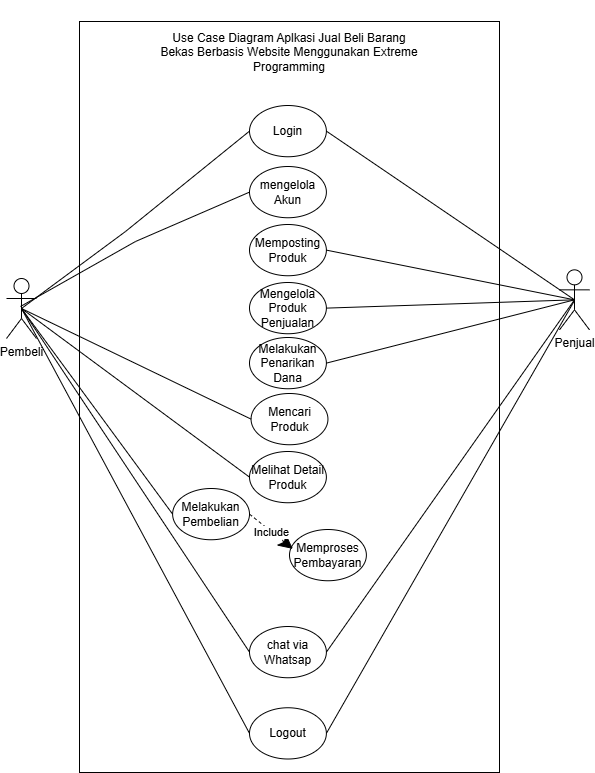

The diagram above was exported from draw.io. Its source (the exported page's mxGraphModel, read from the mxfile embedded in the PNG):
<mxGraphModel dx="2246" dy="2360" grid="0" gridSize="10" guides="1" tooltips="1" connect="1" arrows="1" fold="1" page="1" pageScale="1" pageWidth="827" pageHeight="1169" math="0" shadow="0">
  <root>
    <mxCell id="0" />
    <mxCell id="1" parent="0" />
    <mxCell id="Qiln2Udq4f9jKBJR1uHp-2" value="" style="rounded=0;whiteSpace=wrap;html=1;movable=1;resizable=1;rotatable=1;deletable=1;editable=1;locked=0;connectable=1;" vertex="1" parent="1">
      <mxGeometry x="180" y="-901" width="420" height="751" as="geometry" />
    </mxCell>
    <mxCell id="Qiln2Udq4f9jKBJR1uHp-3" value="Use Case Diagram Aplkasi Jual Beli Barang Bekas Berbasis Website Menggunakan Extreme Programming" style="text;html=1;align=center;verticalAlign=middle;whiteSpace=wrap;rounded=0;" vertex="1" parent="1">
      <mxGeometry x="260" y="-915" width="260" height="90" as="geometry" />
    </mxCell>
    <mxCell id="Qiln2Udq4f9jKBJR1uHp-4" style="edgeStyle=orthogonalEdgeStyle;rounded=0;orthogonalLoop=1;jettySize=auto;html=1;exitX=0.5;exitY=0;exitDx=0;exitDy=0;entryX=0.5;entryY=0;entryDx=0;entryDy=0;" edge="1" parent="1" source="Qiln2Udq4f9jKBJR1uHp-3" target="Qiln2Udq4f9jKBJR1uHp-3">
      <mxGeometry relative="1" as="geometry" />
    </mxCell>
    <mxCell id="Qiln2Udq4f9jKBJR1uHp-5" value="Pembeli" style="shape=umlActor;verticalLabelPosition=bottom;verticalAlign=top;html=1;outlineConnect=0;" vertex="1" parent="1">
      <mxGeometry x="107" y="-644" width="30" height="60" as="geometry" />
    </mxCell>
    <mxCell id="Qiln2Udq4f9jKBJR1uHp-6" value="Penjual" style="shape=umlActor;verticalLabelPosition=bottom;verticalAlign=top;html=1;outlineConnect=0;" vertex="1" parent="1">
      <mxGeometry x="660" y="-652.66" width="30" height="60" as="geometry" />
    </mxCell>
    <mxCell id="Qiln2Udq4f9jKBJR1uHp-8" value="Login" style="ellipse;whiteSpace=wrap;html=1;" vertex="1" parent="1">
      <mxGeometry x="350" y="-817" width="76.88" height="51.25" as="geometry" />
    </mxCell>
    <mxCell id="Qiln2Udq4f9jKBJR1uHp-9" value="Memposting Produk" style="ellipse;whiteSpace=wrap;html=1;" vertex="1" parent="1">
      <mxGeometry x="350" y="-698.00375" width="76.88" height="51.25" as="geometry" />
    </mxCell>
    <mxCell id="Qiln2Udq4f9jKBJR1uHp-10" value="Mengelola Produk Penjualan" style="ellipse;whiteSpace=wrap;html=1;" vertex="1" parent="1">
      <mxGeometry x="350" y="-640.00125" width="76.88" height="51.25" as="geometry" />
    </mxCell>
    <mxCell id="Qiln2Udq4f9jKBJR1uHp-11" value="Melakukan Penarikan Dana" style="ellipse;whiteSpace=wrap;html=1;" vertex="1" parent="1">
      <mxGeometry x="350" y="-585.00125" width="76.88" height="51.25" as="geometry" />
    </mxCell>
    <mxCell id="Qiln2Udq4f9jKBJR1uHp-12" value="Mencari Produk" style="ellipse;whiteSpace=wrap;html=1;" vertex="1" parent="1">
      <mxGeometry x="351.56" y="-529.0025" width="76.88" height="51.25" as="geometry" />
    </mxCell>
    <mxCell id="Qiln2Udq4f9jKBJR1uHp-13" value="Melakukan Pembelian" style="ellipse;whiteSpace=wrap;html=1;" vertex="1" parent="1">
      <mxGeometry x="273.12" y="-433.99625000000003" width="76.88" height="51.25" as="geometry" />
    </mxCell>
    <mxCell id="Qiln2Udq4f9jKBJR1uHp-14" value="Memproses&lt;div&gt;Pembayaran&lt;/div&gt;" style="ellipse;whiteSpace=wrap;html=1;" vertex="1" parent="1">
      <mxGeometry x="390" y="-393" width="76.88" height="51.25" as="geometry" />
    </mxCell>
    <mxCell id="Qiln2Udq4f9jKBJR1uHp-25" value="chat via Whatsap" style="ellipse;whiteSpace=wrap;html=1;" vertex="1" parent="1">
      <mxGeometry x="350" y="-296" width="76.88" height="51.25" as="geometry" />
    </mxCell>
    <mxCell id="Qiln2Udq4f9jKBJR1uHp-26" value="Logout" style="ellipse;whiteSpace=wrap;html=1;" vertex="1" parent="1">
      <mxGeometry x="350" y="-214.75" width="76.88" height="51.25" as="geometry" />
    </mxCell>
    <mxCell id="Qiln2Udq4f9jKBJR1uHp-37" value="" style="endArrow=none;html=1;rounded=0;exitX=0.5;exitY=0.5;exitDx=0;exitDy=0;exitPerimeter=0;entryX=0;entryY=0.5;entryDx=0;entryDy=0;" edge="1" parent="1" source="Qiln2Udq4f9jKBJR1uHp-5" target="Qiln2Udq4f9jKBJR1uHp-8">
      <mxGeometry width="50" height="50" relative="1" as="geometry">
        <mxPoint x="297" y="-694" as="sourcePoint" />
        <mxPoint x="347" y="-744" as="targetPoint" />
        <Array as="points">
          <mxPoint x="226" y="-691" />
        </Array>
      </mxGeometry>
    </mxCell>
    <mxCell id="Qiln2Udq4f9jKBJR1uHp-39" value="" style="endArrow=none;html=1;rounded=0;exitX=0.5;exitY=0.5;exitDx=0;exitDy=0;exitPerimeter=0;entryX=0;entryY=0.5;entryDx=0;entryDy=0;" edge="1" parent="1" source="Qiln2Udq4f9jKBJR1uHp-5" target="Qiln2Udq4f9jKBJR1uHp-12">
      <mxGeometry width="50" height="50" relative="1" as="geometry">
        <mxPoint x="132" y="-604" as="sourcePoint" />
        <mxPoint x="360" y="-677" as="targetPoint" />
      </mxGeometry>
    </mxCell>
    <mxCell id="Qiln2Udq4f9jKBJR1uHp-40" value="Melihat Detail Produk" style="ellipse;whiteSpace=wrap;html=1;" vertex="1" parent="1">
      <mxGeometry x="350" y="-471.0025" width="76.88" height="51.25" as="geometry" />
    </mxCell>
    <mxCell id="Qiln2Udq4f9jKBJR1uHp-41" value="" style="endArrow=none;html=1;rounded=0;exitX=0.5;exitY=0.5;exitDx=0;exitDy=0;exitPerimeter=0;entryX=0;entryY=0.5;entryDx=0;entryDy=0;" edge="1" parent="1" source="Qiln2Udq4f9jKBJR1uHp-5" target="Qiln2Udq4f9jKBJR1uHp-40">
      <mxGeometry width="50" height="50" relative="1" as="geometry">
        <mxPoint x="132" y="-604" as="sourcePoint" />
        <mxPoint x="362" y="-497" as="targetPoint" />
      </mxGeometry>
    </mxCell>
    <mxCell id="Qiln2Udq4f9jKBJR1uHp-42" value="" style="endArrow=none;html=1;rounded=0;exitX=0.5;exitY=0.5;exitDx=0;exitDy=0;exitPerimeter=0;entryX=0;entryY=0.5;entryDx=0;entryDy=0;" edge="1" parent="1" source="Qiln2Udq4f9jKBJR1uHp-5" target="Qiln2Udq4f9jKBJR1uHp-13">
      <mxGeometry width="50" height="50" relative="1" as="geometry">
        <mxPoint x="132" y="-604" as="sourcePoint" />
        <mxPoint x="360" y="-440" as="targetPoint" />
      </mxGeometry>
    </mxCell>
    <mxCell id="Qiln2Udq4f9jKBJR1uHp-44" value="" style="endArrow=none;html=1;rounded=0;exitX=0.5;exitY=0.5;exitDx=0;exitDy=0;exitPerimeter=0;entryX=0;entryY=0.5;entryDx=0;entryDy=0;" edge="1" parent="1" source="Qiln2Udq4f9jKBJR1uHp-5" target="Qiln2Udq4f9jKBJR1uHp-25">
      <mxGeometry width="50" height="50" relative="1" as="geometry">
        <mxPoint x="142" y="-594" as="sourcePoint" />
        <mxPoint x="360" y="-332" as="targetPoint" />
      </mxGeometry>
    </mxCell>
    <mxCell id="Qiln2Udq4f9jKBJR1uHp-45" value="" style="endArrow=none;html=1;rounded=0;exitX=0.5;exitY=0.5;exitDx=0;exitDy=0;exitPerimeter=0;entryX=0;entryY=0.5;entryDx=0;entryDy=0;" edge="1" parent="1" source="Qiln2Udq4f9jKBJR1uHp-5" target="Qiln2Udq4f9jKBJR1uHp-26">
      <mxGeometry width="50" height="50" relative="1" as="geometry">
        <mxPoint x="152" y="-584" as="sourcePoint" />
        <mxPoint x="360" y="-269" as="targetPoint" />
      </mxGeometry>
    </mxCell>
    <mxCell id="Qiln2Udq4f9jKBJR1uHp-46" value="" style="endArrow=none;html=1;rounded=0;exitX=0.5;exitY=0.5;exitDx=0;exitDy=0;exitPerimeter=0;entryX=1;entryY=0.5;entryDx=0;entryDy=0;" edge="1" parent="1" source="Qiln2Udq4f9jKBJR1uHp-6" target="Qiln2Udq4f9jKBJR1uHp-8">
      <mxGeometry width="50" height="50" relative="1" as="geometry">
        <mxPoint x="132" y="-604" as="sourcePoint" />
        <mxPoint x="360" y="-734" as="targetPoint" />
      </mxGeometry>
    </mxCell>
    <mxCell id="Qiln2Udq4f9jKBJR1uHp-47" value="" style="endArrow=none;html=1;rounded=0;exitX=0.5;exitY=0.5;exitDx=0;exitDy=0;exitPerimeter=0;entryX=1;entryY=0.5;entryDx=0;entryDy=0;" edge="1" parent="1" source="Qiln2Udq4f9jKBJR1uHp-6" target="Qiln2Udq4f9jKBJR1uHp-10">
      <mxGeometry width="50" height="50" relative="1" as="geometry">
        <mxPoint x="685" y="-613" as="sourcePoint" />
        <mxPoint x="437" y="-734" as="targetPoint" />
      </mxGeometry>
    </mxCell>
    <mxCell id="Qiln2Udq4f9jKBJR1uHp-48" value="" style="endArrow=none;html=1;rounded=0;entryX=1;entryY=0.5;entryDx=0;entryDy=0;exitX=0.5;exitY=0.5;exitDx=0;exitDy=0;exitPerimeter=0;" edge="1" parent="1" source="Qiln2Udq4f9jKBJR1uHp-6" target="Qiln2Udq4f9jKBJR1uHp-9">
      <mxGeometry width="50" height="50" relative="1" as="geometry">
        <mxPoint x="681" y="-619" as="sourcePoint" />
        <mxPoint x="437" y="-613" as="targetPoint" />
      </mxGeometry>
    </mxCell>
    <mxCell id="Qiln2Udq4f9jKBJR1uHp-49" value="mengelola Akun" style="ellipse;whiteSpace=wrap;html=1;" vertex="1" parent="1">
      <mxGeometry x="350" y="-756" width="76.88" height="51.25" as="geometry" />
    </mxCell>
    <mxCell id="Qiln2Udq4f9jKBJR1uHp-51" value="" style="endArrow=none;html=1;rounded=0;entryX=0;entryY=0.5;entryDx=0;entryDy=0;" edge="1" parent="1" target="Qiln2Udq4f9jKBJR1uHp-49">
      <mxGeometry width="50" height="50" relative="1" as="geometry">
        <mxPoint x="121" y="-616" as="sourcePoint" />
        <mxPoint x="360" y="-781" as="targetPoint" />
        <Array as="points">
          <mxPoint x="236" y="-681" />
        </Array>
      </mxGeometry>
    </mxCell>
    <mxCell id="Qiln2Udq4f9jKBJR1uHp-52" value="" style="endArrow=none;html=1;rounded=0;entryX=1;entryY=0.5;entryDx=0;entryDy=0;exitX=0.5;exitY=0.5;exitDx=0;exitDy=0;exitPerimeter=0;" edge="1" parent="1" source="Qiln2Udq4f9jKBJR1uHp-6" target="Qiln2Udq4f9jKBJR1uHp-11">
      <mxGeometry width="50" height="50" relative="1" as="geometry">
        <mxPoint x="685" y="-613" as="sourcePoint" />
        <mxPoint x="437" y="-662" as="targetPoint" />
      </mxGeometry>
    </mxCell>
    <mxCell id="Qiln2Udq4f9jKBJR1uHp-53" value="" style="endArrow=none;html=1;rounded=0;exitX=0.5;exitY=0.5;exitDx=0;exitDy=0;exitPerimeter=0;entryX=1;entryY=0.5;entryDx=0;entryDy=0;" edge="1" parent="1" source="Qiln2Udq4f9jKBJR1uHp-6" target="Qiln2Udq4f9jKBJR1uHp-25">
      <mxGeometry width="50" height="50" relative="1" as="geometry">
        <mxPoint x="685" y="-613" as="sourcePoint" />
        <mxPoint x="437" y="-476" as="targetPoint" />
      </mxGeometry>
    </mxCell>
    <mxCell id="Qiln2Udq4f9jKBJR1uHp-54" value="" style="endArrow=none;html=1;rounded=0;entryX=1;entryY=0.5;entryDx=0;entryDy=0;" edge="1" parent="1" target="Qiln2Udq4f9jKBJR1uHp-26">
      <mxGeometry width="50" height="50" relative="1" as="geometry">
        <mxPoint x="675" y="-622" as="sourcePoint" />
        <mxPoint x="437" y="-269" as="targetPoint" />
      </mxGeometry>
    </mxCell>
    <mxCell id="Qiln2Udq4f9jKBJR1uHp-55" value="Include" style="endArrow=classic;endSize=12;dashed=1;html=1;rounded=0;exitX=1;exitY=0.5;exitDx=0;exitDy=0;entryX=0.044;entryY=0.379;entryDx=0;entryDy=0;entryPerimeter=0;endFill=1;" edge="1" parent="1" source="Qiln2Udq4f9jKBJR1uHp-13" target="Qiln2Udq4f9jKBJR1uHp-14">
      <mxGeometry width="160" relative="1" as="geometry">
        <mxPoint x="344" y="-327" as="sourcePoint" />
        <mxPoint x="504" y="-327" as="targetPoint" />
      </mxGeometry>
    </mxCell>
  </root>
</mxGraphModel>